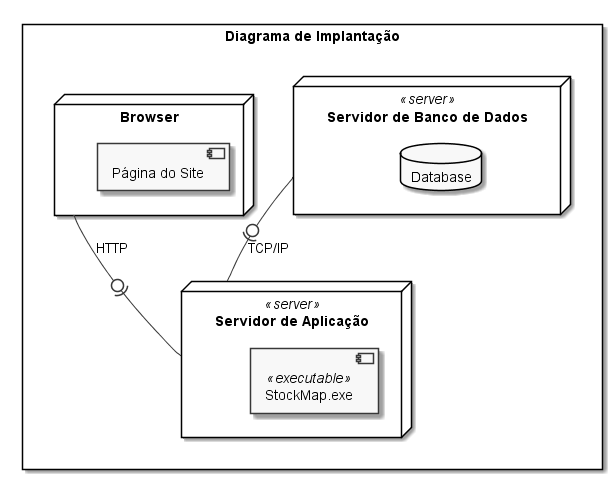

The diagram above was rendered by PlantUML. Its source (embedded in the PNG):
@startuml "Diagrama de Implantação"

skinparam monochrome true
skinparam componentStyle uml2

rectangle "Diagrama de Implantação" {
 
    node "Servidor de Aplicação" <<server>> as s1 {
        [StockMap.exe] <<executable>> as e
    } 

    node "Servidor de Banco de Dados" <<server>> as s2 {
        database Database 
    } 

    node Browser as b {
        [Página do Site]
    }

    s1 -u0)- s2 : TCP/IP
    b -0)- s1 : HTTP
}

@enduml